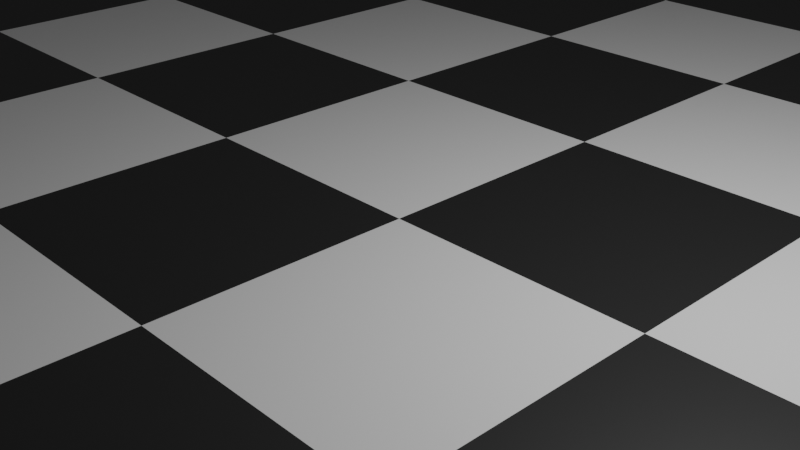 # Source: Chess_board_-_Copy.blend  (saved by Blender 2.82.7; exported with 4.5.12 LTS)
import bpy
from mathutils import Matrix  # noqa: F401  (used for matrix-valued properties, if any)

bpy.ops.wm.read_factory_settings(use_empty=True)
scene = bpy.context.scene
scene.name = 'Scene'

# ---- collections
col_collection = bpy.data.collections.new('Collection'); scene.collection.children.link(col_collection)

# ---- materials (node trees are filled in below, after node groups)
mat_white = bpy.data.materials.new('White')
mat_white.use_transparent_shadow = False
mat_black = bpy.data.materials.new('black')
mat_black.use_transparent_shadow = False

# ---- material node trees
mat_white.use_nodes = True; mat_white.node_tree.nodes.clear()
_N = mat_white.node_tree.nodes; _L = mat_white.node_tree.links
n0 = _N.new('ShaderNodeOutputMaterial'); n0.name = 'Material Output'; n0.location = (300, 300)
n1 = _N.new('ShaderNodeBsdfPrincipled'); n1.name = 'Principled BSDF'; n1.location = (10, 300)
n1.distribution = 'GGX'
n1.subsurface_method = 'BURLEY'
n1.inputs[3].default_value = 1.45
n1.inputs[27].default_value = (0.0, 0.0, 0.0, 1.0)
n1.inputs[28].default_value = 1.0
_L.new(n1.outputs[0], n0.inputs[0])
n0.is_active_output = True
mat_black.use_nodes = True; mat_black.node_tree.nodes.clear()
_N = mat_black.node_tree.nodes; _L = mat_black.node_tree.links
n0 = _N.new('ShaderNodeOutputMaterial'); n0.name = 'Material Output'; n0.location = (300, 300)
n1 = _N.new('ShaderNodeBsdfPrincipled'); n1.name = 'Principled BSDF'; n1.location = (10, 300)
n1.distribution = 'GGX'
n1.subsurface_method = 'BURLEY'
n1.inputs[0].default_value = (0.015, 0.015, 0.015, 1.0)
n1.inputs[3].default_value = 1.45
n1.inputs[27].default_value = (0.0, 0.0, 0.0, 1.0)
n1.inputs[28].default_value = 1.0
_L.new(n1.outputs[0], n0.inputs[0])
n0.is_active_output = True

# ---- world
world_world = bpy.data.worlds.new('World'); scene.world = world_world
world_world.use_nodes = True; world_world.node_tree.nodes.clear()
_N = world_world.node_tree.nodes; _L = world_world.node_tree.links
n0 = _N.new('ShaderNodeOutputWorld'); n0.name = 'World Output'; n0.location = (300, 300)
n1 = _N.new('ShaderNodeBackground'); n1.name = 'Background'; n1.location = (10, 300)
n1.inputs[0].default_value = (0.05088, 0.05088, 0.05088, 1.0)
_L.new(n1.outputs[0], n0.inputs[0])
n0.is_active_output = True
world_world.color = (0.05088, 0.05088, 0.05088)
world_world.use_sun_shadow = False
world_world.sun_shadow_jitter_overblur = 0.0

# ---- cameras
cam_camera = bpy.data.cameras.new('Camera')
cam_camera.clip_end = 100.0
cam_camera.ortho_scale = 7.314

# ---- lights
light_light = bpy.data.lights.new('Light', 'POINT')
light_light.transmission_factor = 0.0
light_light.energy = 1000.0
light_light.shadow_soft_size = 0.1
light_light.shadow_maximum_resolution = 0.006
light_light.use_absolute_resolution = True

# ---- meshes
me_grid = bpy.data.meshes.new('Grid')
me_grid.from_pydata([(-12.0, -12.0, 0.0), (-9.0, -12.0, 0.0), (-6.0, -12.0, 0.0), (-12.0, -9.0, 0.0), (-9.0, -9.0, 0.0), (-6.0, -9.0, 0.0), (-12.0, -6.0, 0.0), (-9.0, -6.0, 0.0), (-6.0, -6.0, 0.0), (-12.0, -6.0, 0.0), (-9.0, -6.0, 0.0), (-6.0, -6.0, 0.0), (-12.0, -3.0, 0.0), (-9.0, -3.0, 0.0), (-6.0, -3.0, 0.0), (-12.0, 0.0, 0.0), (-9.0, 0.0, 0.0), (-6.0, 0.0, 0.0), (-12.0, 0.0, 0.0), (-9.0, 0.0, 0.0), (-6.0, 0.0, 0.0), (-12.0, 3.0, 0.0), (-9.0, 3.0, 0.0), (-6.0, 3.0, 0.0), (-12.0, 6.0, 0.0), (-9.0, 6.0, 0.0), (-6.0, 6.0, 0.0), (-12.0, 6.0, 0.0), (-9.0, 6.0, 0.0), (-6.0, 6.0, 0.0), (-12.0, 9.0, 0.0), (-9.0, 9.0, 0.0), (-6.0, 9.0, 0.0), (-12.0, 12.0, 0.0), (-9.0, 12.0, 0.0), (-6.0, 12.0, 0.0), (-6.0, -12.0, 0.0), (-3.0, -12.0, 0.0), (0.0, -12.0, 0.0), (-6.0, -9.0, 0.0), (-3.0, -9.0, 0.0), (0.0, -9.0, 0.0), (-6.0, -6.0, 0.0), (-3.0, -6.0, 0.0), (0.0, -6.0, 0.0), (-6.0, -6.0, 0.0), (-3.0, -6.0, 0.0), (0.0, -6.0, 0.0), (-6.0, -3.0, 0.0), (-3.0, -3.0, 0.0), (0.0, -3.0, 0.0), (-6.0, 0.0, 0.0), (-3.0, 0.0, 0.0), (0.0, 0.0, 0.0), (-6.0, 0.0, 0.0), (-3.0, 0.0, 0.0), (0.0, 0.0, 0.0), (-6.0, 3.0, 0.0), (-3.0, 3.0, 0.0), (0.0, 3.0, 0.0), (-6.0, 6.0, 0.0), (-3.0, 6.0, 0.0), (0.0, 6.0, 0.0), (-6.0, 6.0, 0.0), (-3.0, 6.0, 0.0), (0.0, 6.0, 0.0), (-6.0, 9.0, 0.0), (-3.0, 9.0, 0.0), (0.0, 9.0, 0.0), (-6.0, 12.0, 0.0), (-3.0, 12.0, 0.0), (0.0, 12.0, 0.0), (0.0, -12.0, 0.0), (3.0, -12.0, 0.0), (6.0, -12.0, 0.0), (0.0, -9.0, 0.0), (3.0, -9.0, 0.0), (6.0, -9.0, 0.0), (0.0, -6.0, 0.0), (3.0, -6.0, 0.0), (6.0, -6.0, 0.0), (0.0, -6.0, 0.0), (3.0, -6.0, 0.0), (6.0, -6.0, 0.0), (0.0, -3.0, 0.0), (3.0, -3.0, 0.0), (6.0, -3.0, 0.0), (0.0, 0.0, 0.0), (3.0, 0.0, 0.0), (6.0, 0.0, 0.0), (0.0, 0.0, 0.0), (3.0, 0.0, 0.0), (6.0, 0.0, 0.0), (0.0, 3.0, 0.0), (3.0, 3.0, 0.0), (6.0, 3.0, 0.0), (0.0, 6.0, 0.0), (3.0, 6.0, 0.0), (6.0, 6.0, 0.0), (0.0, 6.0, 0.0), (3.0, 6.0, 0.0), (6.0, 6.0, 0.0), (0.0, 9.0, 0.0), (3.0, 9.0, 0.0), (6.0, 9.0, 0.0), (0.0, 12.0, 0.0), (3.0, 12.0, 0.0), (6.0, 12.0, 0.0), (6.0, -12.0, 0.0), (9.0, -12.0, 0.0), (12.0, -12.0, 0.0), (6.0, -9.0, 0.0), (9.0, -9.0, 0.0), (12.0, -9.0, 0.0), (6.0, -6.0, 0.0), (9.0, -6.0, 0.0), (12.0, -6.0, 0.0), (6.0, -6.0, 0.0), (9.0, -6.0, 0.0), (12.0, -6.0, 0.0), (6.0, -3.0, 0.0), (9.0, -3.0, 0.0), (12.0, -3.0, 0.0), (6.0, 0.0, 0.0), (9.0, 0.0, 0.0), (12.0, 0.0, 0.0), (6.0, 0.0, 0.0), (9.0, 0.0, 0.0), (12.0, 0.0, 0.0), (6.0, 3.0, 0.0), (9.0, 3.0, 0.0), (12.0, 3.0, 0.0), (6.0, 6.0, 0.0), (9.0, 6.0, 0.0), (12.0, 6.0, 0.0), (6.0, 6.0, 0.0), (9.0, 6.0, 0.0), (12.0, 6.0, 0.0), (6.0, 9.0, 0.0), (9.0, 9.0, 0.0), (12.0, 9.0, 0.0), (6.0, 12.0, 0.0), (9.0, 12.0, 0.0), (12.0, 12.0, 0.0)], [], [(0, 1, 4, 3), (1, 2, 5, 4), (3, 4, 7, 6), (4, 5, 8, 7), (9, 10, 13, 12), (10, 11, 14, 13), (12, 13, 16, 15), (13, 14, 17, 16), (18, 19, 22, 21), (19, 20, 23, 22), (21, 22, 25, 24), (22, 23, 26, 25), (27, 28, 31, 30), (28, 29, 32, 31), (30, 31, 34, 33), (31, 32, 35, 34), (36, 37, 40, 39), (37, 38, 41, 40), (39, 40, 43, 42), (40, 41, 44, 43), (45, 46, 49, 48), (46, 47, 50, 49), (48, 49, 52, 51), (49, 50, 53, 52), (54, 55, 58, 57), (55, 56, 59, 58), (57, 58, 61, 60), (58, 59, 62, 61), (63, 64, 67, 66), (64, 65, 68, 67), (66, 67, 70, 69), (67, 68, 71, 70), (72, 73, 76, 75), (73, 74, 77, 76), (75, 76, 79, 78), (76, 77, 80, 79), (81, 82, 85, 84), (82, 83, 86, 85), (84, 85, 88, 87), (85, 86, 89, 88), (90, 91, 94, 93), (91, 92, 95, 94), (93, 94, 97, 96), (94, 95, 98, 97), (99, 100, 103, 102), (100, 101, 104, 103), (102, 103, 106, 105), (103, 104, 107, 106), (108, 109, 112, 111), (109, 110, 113, 112), (111, 112, 115, 114), (112, 113, 116, 115), (117, 118, 121, 120), (118, 119, 122, 121), (120, 121, 124, 123), (121, 122, 125, 124), (126, 127, 130, 129), (127, 128, 131, 130), (129, 130, 133, 132), (130, 131, 134, 133), (135, 136, 139, 138), (136, 137, 140, 139), (138, 139, 142, 141), (139, 140, 143, 142)])
me_grid.polygons.foreach_set('material_index', [1, 0, 0, 1, 1, 0, 0, 1, 1, 0, 0, 1, 1, 0, 0, 1, 1, 0, 0, 1, 1, 0, 0, 1, 1, 0, 0, 1, 1, 0, 0, 1, 1, 0, 0, 1, 1, 0, 0, 1, 1, 0, 0, 1, 1, 0, 0, 1, 1, 0, 0, 1, 1, 0, 0, 1, 1, 0, 0, 1, 1, 0, 0, 1])
_uv = me_grid.uv_layers.new(name='UVMap')
_uv.uv.foreach_set('vector', [0.0, 0.0, 0.5, 0.0, 0.5, 0.5, 0.0, 0.5, 0.5, 0.0, 1.0, 0.0, 1.0, 0.5, 0.5, 0.5, 0.0, 0.5, 0.5, 0.5, 0.5, 1.0, 0.0, 1.0, 0.5, 0.5, 1.0, 0.5, 1.0, 1.0, 0.5, 1.0, 0.0, 0.0, 0.5, 0.0, 0.5, 0.5, 0.0, 0.5, 0.5, 0.0, 1.0, 0.0, 1.0, 0.5, 0.5, 0.5, 0.0, 0.5, 0.5, 0.5, 0.5, 1.0, 0.0, 1.0, 0.5, 0.5, 1.0, 0.5, 1.0, 1.0, 0.5, 1.0, 0.0, 0.0, 0.5, 0.0, 0.5, 0.5, 0.0, 0.5, 0.5, 0.0, 1.0, 0.0, 1.0, 0.5, 0.5, 0.5, 0.0, 0.5, 0.5, 0.5, 0.5, 1.0, 0.0, 1.0, 0.5, 0.5, 1.0, 0.5, 1.0, 1.0, 0.5, 1.0, 0.0, 0.0, 0.5, 0.0, 0.5, 0.5, 0.0, 0.5, 0.5, 0.0, 1.0, 0.0, 1.0, 0.5, 0.5, 0.5, 0.0, 0.5, 0.5, 0.5, 0.5, 1.0, 0.0, 1.0, 0.5, 0.5, 1.0, 0.5, 1.0, 1.0, 0.5, 1.0, 0.0, 0.0, 0.5, 0.0, 0.5, 0.5, 0.0, 0.5, 0.5, 0.0, 1.0, 0.0, 1.0, 0.5, 0.5, 0.5, 0.0, 0.5, 0.5, 0.5, 0.5, 1.0, 0.0, 1.0, 0.5, 0.5, 1.0, 0.5, 1.0, 1.0, 0.5, 1.0, 0.0, 0.0, 0.5, 0.0, 0.5, 0.5, 0.0, 0.5, 0.5, 0.0, 1.0, 0.0, 1.0, 0.5, 0.5, 0.5, 0.0, 0.5, 0.5, 0.5, 0.5, 1.0, 0.0, 1.0, 0.5, 0.5, 1.0, 0.5, 1.0, 1.0, 0.5, 1.0, 0.0, 0.0, 0.5, 0.0, 0.5, 0.5, 0.0, 0.5, 0.5, 0.0, 1.0, 0.0, 1.0, 0.5, 0.5, 0.5, 0.0, 0.5, 0.5, 0.5, 0.5, 1.0, 0.0, 1.0, 0.5, 0.5, 1.0, 0.5, 1.0, 1.0, 0.5, 1.0, 0.0, 0.0, 0.5, 0.0, 0.5, 0.5, 0.0, 0.5, 0.5, 0.0, 1.0, 0.0, 1.0, 0.5, 0.5, 0.5, 0.0, 0.5, 0.5, 0.5, 0.5, 1.0, 0.0, 1.0, 0.5, 0.5, 1.0, 0.5, 1.0, 1.0, 0.5, 1.0, 0.0, 0.0, 0.5, 0.0, 0.5, 0.5, 0.0, 0.5, 0.5, 0.0, 1.0, 0.0, 1.0, 0.5, 0.5, 0.5, 0.0, 0.5, 0.5, 0.5, 0.5, 1.0, 0.0, 1.0, 0.5, 0.5, 1.0, 0.5, 1.0, 1.0, 0.5, 1.0, 0.0, 0.0, 0.5, 0.0, 0.5, 0.5, 0.0, 0.5, 0.5, 0.0, 1.0, 0.0, 1.0, 0.5, 0.5, 0.5, 0.0, 0.5, 0.5, 0.5, 0.5, 1.0, 0.0, 1.0, 0.5, 0.5, 1.0, 0.5, 1.0, 1.0, 0.5, 1.0, 0.0, 0.0, 0.5, 0.0, 0.5, 0.5, 0.0, 0.5, 0.5, 0.0, 1.0, 0.0, 1.0, 0.5, 0.5, 0.5, 0.0, 0.5, 0.5, 0.5, 0.5, 1.0, 0.0, 1.0, 0.5, 0.5, 1.0, 0.5, 1.0, 1.0, 0.5, 1.0, 0.0, 0.0, 0.5, 0.0, 0.5, 0.5, 0.0, 0.5, 0.5, 0.0, 1.0, 0.0, 1.0, 0.5, 0.5, 0.5, 0.0, 0.5, 0.5, 0.5, 0.5, 1.0, 0.0, 1.0, 0.5, 0.5, 1.0, 0.5, 1.0, 1.0, 0.5, 1.0, 0.0, 0.0, 0.5, 0.0, 0.5, 0.5, 0.0, 0.5, 0.5, 0.0, 1.0, 0.0, 1.0, 0.5, 0.5, 0.5, 0.0, 0.5, 0.5, 0.5, 0.5, 1.0, 0.0, 1.0, 0.5, 0.5, 1.0, 0.5, 1.0, 1.0, 0.5, 1.0, 0.0, 0.0, 0.5, 0.0, 0.5, 0.5, 0.0, 0.5, 0.5, 0.0, 1.0, 0.0, 1.0, 0.5, 0.5, 0.5, 0.0, 0.5, 0.5, 0.5, 0.5, 1.0, 0.0, 1.0, 0.5, 0.5, 1.0, 0.5, 1.0, 1.0, 0.5, 1.0, 0.0, 0.0, 0.5, 0.0, 0.5, 0.5, 0.0, 0.5, 0.5, 0.0, 1.0, 0.0, 1.0, 0.5, 0.5, 0.5, 0.0, 0.5, 0.5, 0.5, 0.5, 1.0, 0.0, 1.0, 0.5, 0.5, 1.0, 0.5, 1.0, 1.0, 0.5, 1.0, 0.0, 0.0, 0.5, 0.0, 0.5, 0.5, 0.0, 0.5, 0.5, 0.0, 1.0, 0.0, 1.0, 0.5, 0.5, 0.5, 0.0, 0.5, 0.5, 0.5, 0.5, 1.0, 0.0, 1.0, 0.5, 0.5, 1.0, 0.5, 1.0, 1.0, 0.5, 1.0])
me_grid.materials.append(mat_white)
me_grid.materials.append(mat_black)
me_grid.use_remesh_fix_poles = True
me_grid.use_remesh_preserve_attributes = False
me_grid.use_mirror_vertex_groups = False
me_grid.update()

# ---- objects
ob_light = bpy.data.objects.new('Light', light_light)
ob_camera = bpy.data.objects.new('Camera', cam_camera)
ob_chess_board = bpy.data.objects.new('Chess board', me_grid)

# ---- transforms, parenting, visibility, modifiers, constraints
ob_light.location = (4.076, 1.005, 5.904)
ob_light.rotation_euler = (0.6503, 0.05522, 1.866)
ob_light.lock_rotations_4d = False
ob_light.empty_display_type = 'ARROWS'
ob_light.color = (0.0, 0.0, 0.0, 0.0)
ob_light.lineart.crease_threshold = 0.0
ob_camera.location = (7.359, -6.926, 4.958)
ob_camera.rotation_euler = (1.109, 0.0, 0.8149)
ob_camera.lock_rotations_4d = False
ob_camera.empty_display_type = 'ARROWS'
ob_camera.color = (0.0, 0.0, 0.0, 0.0)
ob_camera.display_type = 'WIRE'
ob_camera.lineart.crease_threshold = 0.0
ob_chess_board.location = (0.0, 0.0, 0.0)
ob_chess_board.lineart.crease_threshold = 0.0

# ---- collection membership
col_collection.objects.link(ob_light)
col_collection.objects.link(ob_camera)
col_collection.objects.link(ob_chess_board)

# ---- scene / render settings (as saved in the file)
scene.camera = ob_camera
scene.frame_start = 1; scene.frame_end = 250; scene.frame_set(1)
scene.render.engine = 'BLENDER_EEVEE_NEXT'
scene.cycles.use_denoising = False
scene.cycles.samples = 128
scene.cycles.sampling_pattern = 'TABULATED_SOBOL'
scene.cycles.use_adaptive_sampling = False
scene.cycles.use_light_tree = False
scene.view_settings.view_transform = 'Filmic'
bpy.context.view_layer.update()
